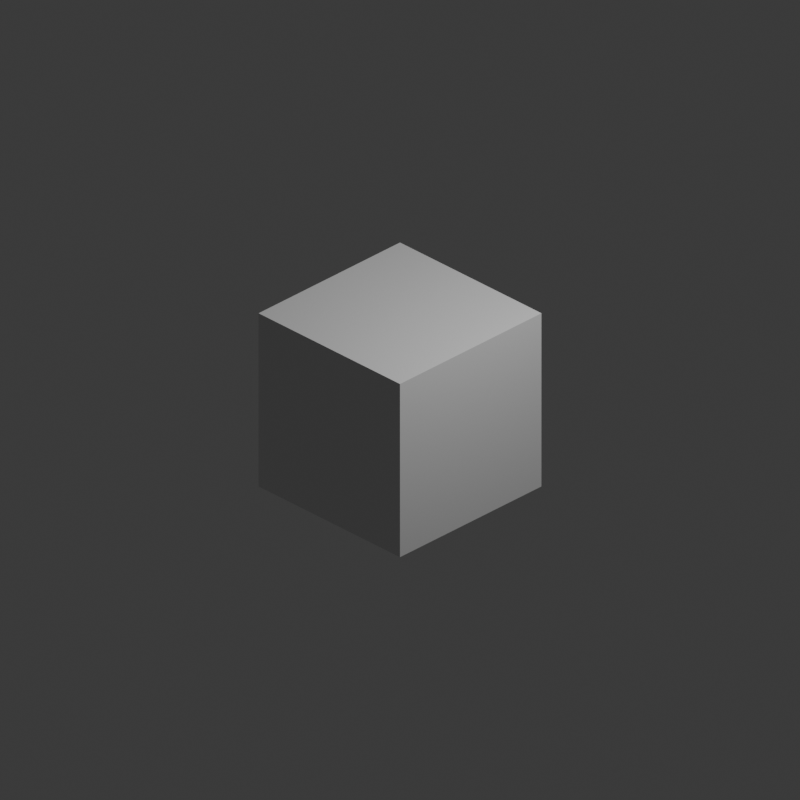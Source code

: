 # Source: IsoRenderSetup.blend  (saved by Blender 5.2.45; exported with 4.5.12 LTS)
import bpy
from mathutils import Matrix  # noqa: F401  (used for matrix-valued properties, if any)

bpy.ops.wm.read_factory_settings(use_empty=True)
scene = bpy.context.scene
scene.name = 'Scene'

# ---- collections
col_collection = bpy.data.collections.new('Collection'); scene.collection.children.link(col_collection)

# ---- materials (node trees are filled in below, after node groups)
mat_material = bpy.data.materials.new('Material')
mat_material.alpha_threshold = 0.0
mat_material.use_backface_culling_lightprobe_volume = False
mat_material.roughness = 0.5
mat_material.line_color = (0.0, 0.0, 0.0, 1.0)

# ---- material node trees
mat_material.use_nodes = True; mat_material.node_tree.nodes.clear()
_N = mat_material.node_tree.nodes; _L = mat_material.node_tree.links
n0 = _N.new('ShaderNodeOutputMaterial'); n0.name = 'Material Output'; n0.location = (200, 100)
n1 = _N.new('ShaderNodeBsdfPrincipled'); n1.name = 'Principled BSDF'; n1.location = (-200, 100)
n1.inputs[10].default_value = 0.005
_L.new(n1.outputs[0], n0.inputs[0])
n0.is_active_output = True

# ---- world
world_world = bpy.data.worlds.new('World'); scene.world = world_world
world_world.use_nodes = True; world_world.node_tree.nodes.clear()
_N = world_world.node_tree.nodes; _L = world_world.node_tree.links
n0 = _N.new('ShaderNodeOutputWorld'); n0.name = 'World Output'; n0.location = (200, 100)
n1 = _N.new('ShaderNodeBackground'); n1.name = 'Background'; n1.location = (-200, 100)
n1.inputs[0].default_value = (0.05088, 0.05088, 0.05088, 1.0)
_L.new(n1.outputs[0], n0.inputs[0])
n0.is_active_output = True
world_world.color = (0.05088, 0.05088, 0.05088)
world_world.sun_shadow_jitter_overblur = 0.0

# ---- cameras
cam_camera = bpy.data.cameras.new('Camera')
cam_camera.type = 'ORTHO'
cam_camera.clip_end = 100.0
cam_camera.ortho_scale = 8.0

# ---- lights
light_light = bpy.data.lights.new('Light', 'POINT')
light_light.energy = 1000.0
light_light.shadow_soft_size = 0.1

# ---- meshes
me_cube = bpy.data.meshes.new('Cube')
me_cube.from_pydata([(1.0, 1.0, 1.0), (1.0, 1.0, -1.0), (1.0, -1.0, 1.0), (1.0, -1.0, -1.0), (-1.0, 1.0, 1.0), (-1.0, 1.0, -1.0), (-1.0, -1.0, 1.0), (-1.0, -1.0, -1.0)], [], [(0, 4, 6, 2), (3, 2, 6, 7), (7, 6, 4, 5), (5, 1, 3, 7), (1, 0, 2, 3), (5, 4, 0, 1)])
_uv = me_cube.uv_layers.new(name='UVMap')
_uv.uv.foreach_set('vector', [0.625, 0.5, 0.875, 0.5, 0.875, 0.75, 0.625, 0.75, 0.375, 0.75, 0.625, 0.75, 0.625, 1.0, 0.375, 1.0, 0.375, 0.0, 0.625, 0.0, 0.625, 0.25, 0.375, 0.25, 0.125, 0.5, 0.375, 0.5, 0.375, 0.75, 0.125, 0.75, 0.375, 0.5, 0.625, 0.5, 0.625, 0.75, 0.375, 0.75, 0.375, 0.25, 0.625, 0.25, 0.625, 0.5, 0.375, 0.5])
me_cube.materials.append(mat_material)
me_cube.use_mirror_vertex_groups = False
me_cube.update()

# ---- objects
ob_cube = bpy.data.objects.new('Cube', me_cube)
ob_light = bpy.data.objects.new('Light', light_light)
ob_camera = bpy.data.objects.new('Camera', cam_camera)
ob_camerarig = bpy.data.objects.new('CameraRig', None)

# ---- transforms, parenting, visibility, modifiers, constraints
ob_cube.location = (0.0, 0.0, 0.0)
ob_cube.lock_rotations_4d = False
ob_cube.empty_display_type = 'ARROWS'
ob_cube.lineart.crease_threshold = 0.0
ob_light.location = (4.076, 1.005, 5.904)
ob_light.rotation_euler = (0.6503, 0.05522, 1.866)
ob_light.lock_rotations_4d = False
ob_light.empty_display_type = 'ARROWS'
ob_light.color = (0.0, 0.0, 0.0, 0.0)
ob_light.lineart.crease_threshold = 0.0
ob_camera.parent = ob_camerarig
ob_camera.location = (6.739, -6.739, 5.503)
ob_camera.rotation_euler = (1.047, 0.0, 0.7854)
ob_camera.lock_rotations_4d = False
ob_camera.empty_display_type = 'ARROWS'
ob_camera.color = (0.0, 0.0, 0.0, 0.0)
ob_camera.display_type = 'WIRE'
ob_camera.lineart.crease_threshold = 0.0
ob_camerarig.location = (0.0, 0.0, 0.0)

# ---- collection membership
col_collection.objects.link(ob_cube)
col_collection.objects.link(ob_light)
col_collection.objects.link(ob_camera)
col_collection.objects.link(ob_camerarig)

# ---- scene / render settings (as saved in the file)
scene.camera = ob_camera
scene.frame_start = 1; scene.frame_end = 250; scene.frame_set(1)
scene.render.engine = 'BLENDER_EEVEE_NEXT'
scene.render.resolution_x = 64
scene.render.resolution_y = 64
scene.render.fps = 8
scene.render.bake_bias = 0.0
scene.render.bake_samples = 0
scene.render.compositor_device = 'GPU'
scene.eevee.use_volume_custom_range = False
scene.eevee.fast_gi_thickness_near = 0.1
scene.eevee.fast_gi_thickness_far = 0.0
scene.eevee.ray_tracing_options.screen_trace_thickness = 0.1
bpy.context.view_layer.update()
